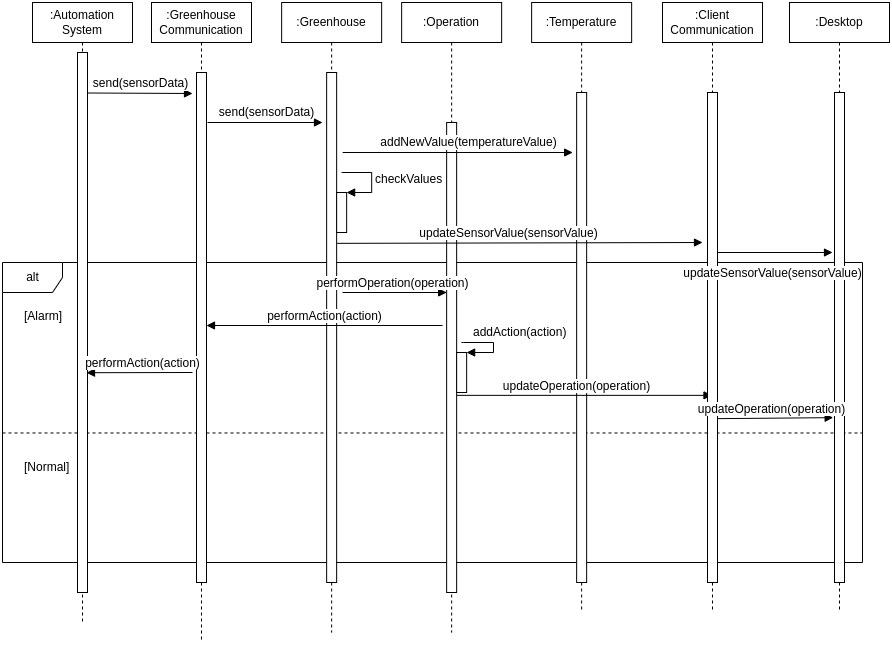

The diagram above was exported from draw.io. Its source (the exported page's mxGraphModel, read from the mxfile embedded in the PNG):
<mxGraphModel dx="2022" dy="687" grid="1" gridSize="10" guides="1" tooltips="1" connect="1" arrows="1" fold="1" page="1" pageScale="1" pageWidth="827" pageHeight="1169" math="0" shadow="0">
  <root>
    <mxCell id="0" />
    <mxCell id="1" parent="0" />
    <mxCell id="2" value="alt" style="shape=umlFrame;tabWidth=110;tabHeight=30;tabPosition=left;html=1;boundedLbl=1;labelInHeader=1;width=60;height=30;fontSize=12;" vertex="1" parent="1">
      <mxGeometry x="-60" y="2090" width="860" height="300" as="geometry" />
    </mxCell>
    <mxCell id="3" value="[Alarm]" style="text;fontSize=12;" vertex="1" parent="2">
      <mxGeometry width="100" height="20" relative="1" as="geometry">
        <mxPoint x="20" y="40" as="offset" />
      </mxGeometry>
    </mxCell>
    <mxCell id="4" value="[Normal]" style="line;strokeWidth=1;dashed=1;labelPosition=center;verticalLabelPosition=bottom;align=left;verticalAlign=top;spacingLeft=20;spacingTop=15;fontSize=12;" vertex="1" parent="2">
      <mxGeometry y="164.48275862068968" width="860" height="12" as="geometry" />
    </mxCell>
    <mxCell id="5" value="addAction(action)" style="edgeStyle=orthogonalEdgeStyle;html=1;align=left;spacingLeft=2;endArrow=block;rounded=0;entryX=1;entryY=0;fontSize=12;" edge="1" parent="2" target="11">
      <mxGeometry x="-0.76" y="10" relative="1" as="geometry">
        <mxPoint x="459" y="80" as="sourcePoint" />
        <Array as="points">
          <mxPoint x="461" y="80" />
          <mxPoint x="491" y="80" />
          <mxPoint x="491" y="90" />
        </Array>
        <mxPoint as="offset" />
      </mxGeometry>
    </mxCell>
    <mxCell id="6" value=":Temperature" style="shape=umlLifeline;perimeter=lifelinePerimeter;whiteSpace=wrap;html=1;container=1;collapsible=0;recursiveResize=0;outlineConnect=0;fontSize=12;" vertex="1" parent="1">
      <mxGeometry x="469.14" y="1830" width="100" height="610" as="geometry" />
    </mxCell>
    <mxCell id="7" value="" style="html=1;points=[];perimeter=orthogonalPerimeter;fontSize=12;" vertex="1" parent="6">
      <mxGeometry x="45" y="90" width="10" height="490" as="geometry" />
    </mxCell>
    <mxCell id="8" value="updateOperation(operation)" style="html=1;verticalAlign=bottom;endArrow=block;rounded=0;fontSize=12;exitX=1.053;exitY=0.335;exitDx=0;exitDy=0;exitPerimeter=0;" edge="1" parent="6">
      <mxGeometry x="-0.0586" width="80" relative="1" as="geometry">
        <mxPoint x="-75.00000000000034" y="392.85000000000036" as="sourcePoint" />
        <mxPoint x="180.36000000000047" y="392.85000000000036" as="targetPoint" />
        <mxPoint as="offset" />
      </mxGeometry>
    </mxCell>
    <mxCell id="9" value=":Operation" style="shape=umlLifeline;perimeter=lifelinePerimeter;whiteSpace=wrap;html=1;container=1;collapsible=0;recursiveResize=0;outlineConnect=0;fontSize=12;" vertex="1" parent="1">
      <mxGeometry x="339.14" y="1830" width="100" height="630" as="geometry" />
    </mxCell>
    <mxCell id="10" value="" style="html=1;points=[];perimeter=orthogonalPerimeter;fontSize=12;" vertex="1" parent="9">
      <mxGeometry x="45" y="120" width="10" height="470" as="geometry" />
    </mxCell>
    <mxCell id="11" value="" style="html=1;points=[];perimeter=orthogonalPerimeter;fontSize=12;" vertex="1" parent="9">
      <mxGeometry x="55" y="350" width="10" height="40" as="geometry" />
    </mxCell>
    <mxCell id="12" value=":Greenhouse" style="shape=umlLifeline;perimeter=lifelinePerimeter;whiteSpace=wrap;html=1;container=1;collapsible=0;recursiveResize=0;outlineConnect=0;fontSize=12;" vertex="1" parent="1">
      <mxGeometry x="219.14" y="1830" width="100" height="630" as="geometry" />
    </mxCell>
    <mxCell id="13" value="" style="html=1;points=[];perimeter=orthogonalPerimeter;fontSize=12;" vertex="1" parent="12">
      <mxGeometry x="45" y="70" width="10" height="510" as="geometry" />
    </mxCell>
    <mxCell id="14" value="" style="html=1;points=[];perimeter=orthogonalPerimeter;fontSize=12;" vertex="1" parent="12">
      <mxGeometry x="55" y="190" width="10" height="40" as="geometry" />
    </mxCell>
    <mxCell id="15" value="checkValues" style="edgeStyle=orthogonalEdgeStyle;html=1;align=left;spacingLeft=2;endArrow=block;rounded=0;entryX=1;entryY=0;fontSize=12;" edge="1" parent="12" target="14">
      <mxGeometry relative="1" as="geometry">
        <mxPoint x="60" y="170" as="sourcePoint" />
        <Array as="points">
          <mxPoint x="90" y="170" />
        </Array>
      </mxGeometry>
    </mxCell>
    <mxCell id="16" value="&lt;div&gt;:Automation&lt;/div&gt;&lt;div&gt;System&lt;/div&gt;" style="shape=umlLifeline;perimeter=lifelinePerimeter;whiteSpace=wrap;html=1;container=1;collapsible=0;recursiveResize=0;outlineConnect=0;fontSize=12;" vertex="1" parent="1">
      <mxGeometry x="-30" y="1830" width="100" height="620" as="geometry" />
    </mxCell>
    <mxCell id="17" value="" style="html=1;points=[];perimeter=orthogonalPerimeter;fontSize=12;" vertex="1" parent="16">
      <mxGeometry x="45" y="50" width="10" height="540" as="geometry" />
    </mxCell>
    <mxCell id="18" value="" style="html=1;verticalAlign=bottom;labelBackgroundColor=none;endArrow=block;endFill=1;rounded=0;fontSize=12;" edge="1" parent="1">
      <mxGeometry width="160" relative="1" as="geometry">
        <mxPoint x="280.1400000000003" y="1980" as="sourcePoint" />
        <mxPoint x="510.1399999999999" y="1980" as="targetPoint" />
      </mxGeometry>
    </mxCell>
    <mxCell id="19" value="addNewValue(temperatureValue)" style="edgeLabel;html=1;align=center;verticalAlign=middle;resizable=0;points=[];fontSize=12;" connectable="0" vertex="1" parent="18">
      <mxGeometry x="0.159" relative="1" as="geometry">
        <mxPoint x="-8" y="-10" as="offset" />
      </mxGeometry>
    </mxCell>
    <mxCell id="20" value="&lt;div&gt;:Greenhouse&lt;/div&gt;&lt;div&gt;Communication&lt;br&gt;&lt;/div&gt;" style="shape=umlLifeline;perimeter=lifelinePerimeter;whiteSpace=wrap;html=1;container=1;collapsible=0;recursiveResize=0;outlineConnect=0;fontSize=12;" vertex="1" parent="1">
      <mxGeometry x="89" y="1830" width="100" height="640" as="geometry" />
    </mxCell>
    <mxCell id="21" value="" style="html=1;points=[];perimeter=orthogonalPerimeter;fontSize=12;" vertex="1" parent="20">
      <mxGeometry x="45" y="70" width="10" height="510" as="geometry" />
    </mxCell>
    <mxCell id="22" value="" style="html=1;verticalAlign=bottom;labelBackgroundColor=none;endArrow=block;endFill=1;rounded=0;fontSize=12;exitX=1;exitY=0.075;exitDx=0;exitDy=0;exitPerimeter=0;" edge="1" source="17" parent="1">
      <mxGeometry width="160" relative="1" as="geometry">
        <mxPoint x="50" y="1960" as="sourcePoint" />
        <mxPoint x="130" y="1921" as="targetPoint" />
      </mxGeometry>
    </mxCell>
    <mxCell id="23" value="send(sensorData)" style="edgeLabel;html=1;align=center;verticalAlign=middle;resizable=0;points=[];fontSize=12;" connectable="0" vertex="1" parent="22">
      <mxGeometry x="0.159" relative="1" as="geometry">
        <mxPoint x="-8" y="-10" as="offset" />
      </mxGeometry>
    </mxCell>
    <mxCell id="24" value="" style="html=1;verticalAlign=bottom;labelBackgroundColor=none;endArrow=block;endFill=1;rounded=0;fontSize=12;exitX=1;exitY=0.075;exitDx=0;exitDy=0;exitPerimeter=0;" edge="1" parent="1">
      <mxGeometry width="160" relative="1" as="geometry">
        <mxPoint x="145" y="1950" as="sourcePoint" />
        <mxPoint x="260" y="1950" as="targetPoint" />
      </mxGeometry>
    </mxCell>
    <mxCell id="25" value="send(sensorData)" style="edgeLabel;html=1;align=center;verticalAlign=middle;resizable=0;points=[];fontSize=12;" connectable="0" vertex="1" parent="24">
      <mxGeometry x="0.159" relative="1" as="geometry">
        <mxPoint x="-8" y="-10" as="offset" />
      </mxGeometry>
    </mxCell>
    <mxCell id="26" value="&lt;div&gt;:Client&lt;/div&gt;&lt;div&gt;Communication&lt;br&gt;&lt;/div&gt;" style="shape=umlLifeline;perimeter=lifelinePerimeter;whiteSpace=wrap;html=1;container=1;collapsible=0;recursiveResize=0;outlineConnect=0;fontSize=12;" vertex="1" parent="1">
      <mxGeometry x="600" y="1830" width="100" height="610" as="geometry" />
    </mxCell>
    <mxCell id="27" value="" style="html=1;points=[];perimeter=orthogonalPerimeter;fontSize=12;" vertex="1" parent="26">
      <mxGeometry x="45" y="90" width="10" height="490" as="geometry" />
    </mxCell>
    <mxCell id="28" value=":Desktop" style="shape=umlLifeline;perimeter=lifelinePerimeter;whiteSpace=wrap;html=1;container=1;collapsible=0;recursiveResize=0;outlineConnect=0;fontSize=12;" vertex="1" parent="1">
      <mxGeometry x="727" y="1830" width="100" height="610" as="geometry" />
    </mxCell>
    <mxCell id="29" value="" style="html=1;points=[];perimeter=orthogonalPerimeter;fontSize=12;" vertex="1" parent="28">
      <mxGeometry x="45" y="90" width="10" height="490" as="geometry" />
    </mxCell>
    <mxCell id="30" value="updateSensorValue(sensorValue)" style="html=1;verticalAlign=bottom;endArrow=block;rounded=0;fontSize=12;exitX=0.529;exitY=0.396;exitDx=0;exitDy=0;exitPerimeter=0;" edge="1" parent="28">
      <mxGeometry x="-0.0435" y="-30" width="80" relative="1" as="geometry">
        <mxPoint x="-72" y="250" as="sourcePoint" />
        <mxPoint x="43" y="250" as="targetPoint" />
        <mxPoint as="offset" />
      </mxGeometry>
    </mxCell>
    <mxCell id="31" value="updateSensorValue(sensorValue)" style="html=1;verticalAlign=bottom;endArrow=block;rounded=0;fontSize=12;exitX=1.053;exitY=0.335;exitDx=0;exitDy=0;exitPerimeter=0;" edge="1" source="13" parent="1">
      <mxGeometry x="-0.0586" width="80" relative="1" as="geometry">
        <mxPoint x="280" y="2080" as="sourcePoint" />
        <mxPoint x="640" y="2070" as="targetPoint" />
        <mxPoint as="offset" />
      </mxGeometry>
    </mxCell>
    <mxCell id="32" value="updateOperation(operation)" style="html=1;verticalAlign=bottom;endArrow=block;rounded=0;fontSize=12;exitX=1.033;exitY=0.637;exitDx=0;exitDy=0;exitPerimeter=0;entryX=-0.133;entryY=0.635;entryDx=0;entryDy=0;entryPerimeter=0;" edge="1" parent="1">
      <mxGeometry x="-0.0586" width="80" relative="1" as="geometry">
        <mxPoint x="655.3300000000004" y="2246.13" as="sourcePoint" />
        <mxPoint x="770.6700000000001" y="2245.15" as="targetPoint" />
        <mxPoint as="offset" />
      </mxGeometry>
    </mxCell>
    <mxCell id="33" value="performOperation(operation)" style="html=1;verticalAlign=bottom;endArrow=block;rounded=0;fontSize=12;" edge="1" target="10" parent="1">
      <mxGeometry x="-0.0412" width="80" relative="1" as="geometry">
        <mxPoint x="280" y="2120" as="sourcePoint" />
        <mxPoint x="360.14" y="2180" as="targetPoint" />
        <mxPoint as="offset" />
        <Array as="points">
          <mxPoint x="380" y="2120" />
        </Array>
      </mxGeometry>
    </mxCell>
    <mxCell id="34" value="performAction(action)" style="html=1;verticalAlign=bottom;endArrow=none;rounded=0;fontSize=12;startArrow=block;startFill=1;endFill=0;" edge="1" parent="1">
      <mxGeometry width="80" relative="1" as="geometry">
        <mxPoint x="144" y="2153" as="sourcePoint" />
        <mxPoint x="380" y="2153" as="targetPoint" />
      </mxGeometry>
    </mxCell>
    <mxCell id="35" value="&lt;span style=&quot;background-color: rgb(255, 255, 255);&quot;&gt;performAction(action)&lt;/span&gt;" style="html=1;verticalAlign=bottom;endArrow=none;rounded=0;fontSize=12;startArrow=block;startFill=1;endFill=0;exitX=0.9;exitY=0.593;exitDx=0;exitDy=0;exitPerimeter=0;" edge="1" source="17" parent="1">
      <mxGeometry x="0.0566" width="80" relative="1" as="geometry">
        <mxPoint x="30" y="2150" as="sourcePoint" />
        <mxPoint x="130" y="2200" as="targetPoint" />
        <mxPoint as="offset" />
      </mxGeometry>
    </mxCell>
  </root>
</mxGraphModel>